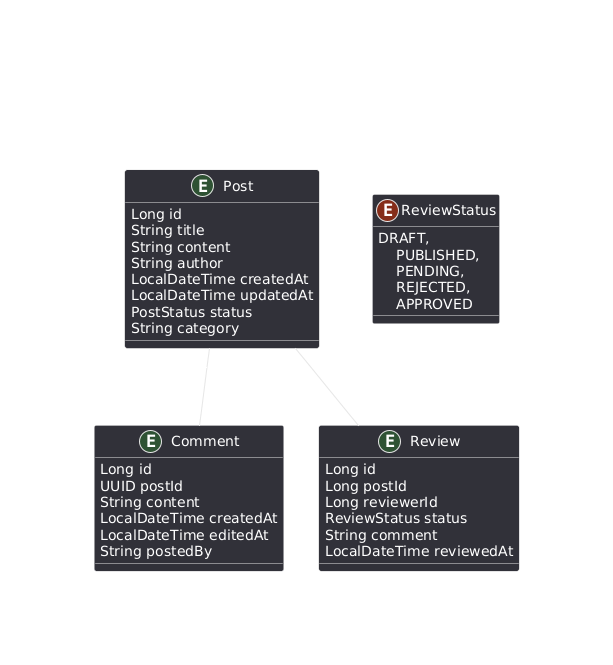

The diagram above was rendered by PlantUML. Its source (embedded in the PNG):
@startuml
skinparam backgroundColor black
skinparam backgroundColor transparent


package "com.pxl.services.domain" {

  entity Comment {
    Long id
    UUID postId
    String content
    LocalDateTime createdAt
    LocalDateTime editedAt
    String postedBy
  }

  entity Post {
    Long id
    String title
    String content
    String author
    LocalDateTime createdAt
    LocalDateTime updatedAt
    PostStatus status
    String category
  }

  entity Review {
    Long id
    Long postId
    Long reviewerId
    ReviewStatus status
    String comment
    LocalDateTime reviewedAt
  }

  enum ReviewStatus {
    DRAFT,
    PUBLISHED,
    PENDING,
    REJECTED,
    APPROVED
  }

  Post "1" -- "0..*" Comment : has
  Post "1" -- "0..*" Review : reviewedBy
}
@enduml